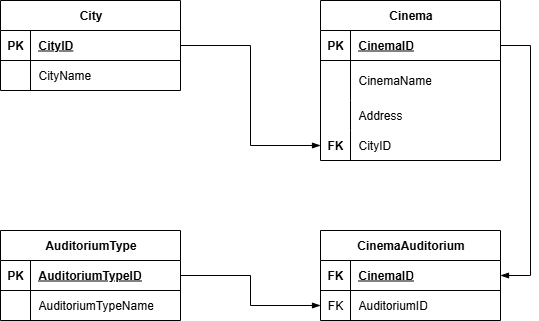

The diagram above was exported from draw.io. Its source (the exported page's mxGraphModel, read from the mxfile embedded in the PNG):
<mxGraphModel dx="1026" dy="642" grid="1" gridSize="10" guides="1" tooltips="1" connect="1" arrows="1" fold="1" page="1" pageScale="1" pageWidth="3300" pageHeight="4681" math="0" shadow="0">
  <root>
    <mxCell id="0" />
    <mxCell id="1" parent="0" />
    <mxCell id="8LoFGvGz4-O32XpjWvOg-1" value="City" style="shape=table;startSize=30;container=1;collapsible=1;childLayout=tableLayout;fixedRows=1;rowLines=0;fontStyle=1;align=center;resizeLast=1;html=1;" parent="1" vertex="1">
      <mxGeometry x="580" y="290" width="180" height="90" as="geometry" />
    </mxCell>
    <mxCell id="8LoFGvGz4-O32XpjWvOg-2" value="" style="shape=tableRow;horizontal=0;startSize=0;swimlaneHead=0;swimlaneBody=0;fillColor=none;collapsible=0;dropTarget=0;points=[[0,0.5],[1,0.5]];portConstraint=eastwest;top=0;left=0;right=0;bottom=1;" parent="8LoFGvGz4-O32XpjWvOg-1" vertex="1">
      <mxGeometry y="30" width="180" height="30" as="geometry" />
    </mxCell>
    <mxCell id="8LoFGvGz4-O32XpjWvOg-3" value="PK" style="shape=partialRectangle;connectable=0;fillColor=none;top=0;left=0;bottom=0;right=0;fontStyle=1;overflow=hidden;whiteSpace=wrap;html=1;" parent="8LoFGvGz4-O32XpjWvOg-2" vertex="1">
      <mxGeometry width="30" height="30" as="geometry">
        <mxRectangle width="30" height="30" as="alternateBounds" />
      </mxGeometry>
    </mxCell>
    <mxCell id="8LoFGvGz4-O32XpjWvOg-4" value="CityID" style="shape=partialRectangle;connectable=0;fillColor=none;top=0;left=0;bottom=0;right=0;align=left;spacingLeft=6;fontStyle=5;overflow=hidden;whiteSpace=wrap;html=1;" parent="8LoFGvGz4-O32XpjWvOg-2" vertex="1">
      <mxGeometry x="30" width="150" height="30" as="geometry">
        <mxRectangle width="150" height="30" as="alternateBounds" />
      </mxGeometry>
    </mxCell>
    <mxCell id="8LoFGvGz4-O32XpjWvOg-5" value="" style="shape=tableRow;horizontal=0;startSize=0;swimlaneHead=0;swimlaneBody=0;fillColor=none;collapsible=0;dropTarget=0;points=[[0,0.5],[1,0.5]];portConstraint=eastwest;top=0;left=0;right=0;bottom=0;" parent="8LoFGvGz4-O32XpjWvOg-1" vertex="1">
      <mxGeometry y="60" width="180" height="30" as="geometry" />
    </mxCell>
    <mxCell id="8LoFGvGz4-O32XpjWvOg-6" value="" style="shape=partialRectangle;connectable=0;fillColor=none;top=0;left=0;bottom=0;right=0;editable=1;overflow=hidden;whiteSpace=wrap;html=1;" parent="8LoFGvGz4-O32XpjWvOg-5" vertex="1">
      <mxGeometry width="30" height="30" as="geometry">
        <mxRectangle width="30" height="30" as="alternateBounds" />
      </mxGeometry>
    </mxCell>
    <mxCell id="8LoFGvGz4-O32XpjWvOg-7" value="CityName" style="shape=partialRectangle;connectable=0;fillColor=none;top=0;left=0;bottom=0;right=0;align=left;spacingLeft=6;overflow=hidden;whiteSpace=wrap;html=1;" parent="8LoFGvGz4-O32XpjWvOg-5" vertex="1">
      <mxGeometry x="30" width="150" height="30" as="geometry">
        <mxRectangle width="150" height="30" as="alternateBounds" />
      </mxGeometry>
    </mxCell>
    <mxCell id="8LoFGvGz4-O32XpjWvOg-8" value="Cinema" style="shape=table;startSize=30;container=1;collapsible=1;childLayout=tableLayout;fixedRows=1;rowLines=0;fontStyle=1;align=center;resizeLast=1;html=1;" parent="1" vertex="1">
      <mxGeometry x="900" y="290" width="180" height="160" as="geometry" />
    </mxCell>
    <mxCell id="8LoFGvGz4-O32XpjWvOg-9" value="" style="shape=tableRow;horizontal=0;startSize=0;swimlaneHead=0;swimlaneBody=0;fillColor=none;collapsible=0;dropTarget=0;points=[[0,0.5],[1,0.5]];portConstraint=eastwest;top=0;left=0;right=0;bottom=1;" parent="8LoFGvGz4-O32XpjWvOg-8" vertex="1">
      <mxGeometry y="30" width="180" height="30" as="geometry" />
    </mxCell>
    <mxCell id="8LoFGvGz4-O32XpjWvOg-10" value="PK" style="shape=partialRectangle;connectable=0;fillColor=none;top=0;left=0;bottom=0;right=0;fontStyle=1;overflow=hidden;whiteSpace=wrap;html=1;" parent="8LoFGvGz4-O32XpjWvOg-9" vertex="1">
      <mxGeometry width="30" height="30" as="geometry">
        <mxRectangle width="30" height="30" as="alternateBounds" />
      </mxGeometry>
    </mxCell>
    <mxCell id="8LoFGvGz4-O32XpjWvOg-11" value="CinemaID" style="shape=partialRectangle;connectable=0;fillColor=none;top=0;left=0;bottom=0;right=0;align=left;spacingLeft=6;fontStyle=5;overflow=hidden;whiteSpace=wrap;html=1;" parent="8LoFGvGz4-O32XpjWvOg-9" vertex="1">
      <mxGeometry x="30" width="150" height="30" as="geometry">
        <mxRectangle width="150" height="30" as="alternateBounds" />
      </mxGeometry>
    </mxCell>
    <mxCell id="8LoFGvGz4-O32XpjWvOg-12" value="" style="shape=tableRow;horizontal=0;startSize=0;swimlaneHead=0;swimlaneBody=0;fillColor=none;collapsible=0;dropTarget=0;points=[[0,0.5],[1,0.5]];portConstraint=eastwest;top=0;left=0;right=0;bottom=0;" parent="8LoFGvGz4-O32XpjWvOg-8" vertex="1">
      <mxGeometry y="60" width="180" height="40" as="geometry" />
    </mxCell>
    <mxCell id="8LoFGvGz4-O32XpjWvOg-13" value="" style="shape=partialRectangle;connectable=0;fillColor=none;top=0;left=0;bottom=0;right=0;editable=1;overflow=hidden;whiteSpace=wrap;html=1;" parent="8LoFGvGz4-O32XpjWvOg-12" vertex="1">
      <mxGeometry width="30" height="40" as="geometry">
        <mxRectangle width="30" height="40" as="alternateBounds" />
      </mxGeometry>
    </mxCell>
    <mxCell id="8LoFGvGz4-O32XpjWvOg-14" value="CinemaName" style="shape=partialRectangle;connectable=0;fillColor=none;top=0;left=0;bottom=0;right=0;align=left;spacingLeft=6;overflow=hidden;whiteSpace=wrap;html=1;" parent="8LoFGvGz4-O32XpjWvOg-12" vertex="1">
      <mxGeometry x="30" width="150" height="40" as="geometry">
        <mxRectangle width="150" height="40" as="alternateBounds" />
      </mxGeometry>
    </mxCell>
    <mxCell id="8LoFGvGz4-O32XpjWvOg-15" value="" style="shape=tableRow;horizontal=0;startSize=0;swimlaneHead=0;swimlaneBody=0;fillColor=none;collapsible=0;dropTarget=0;points=[[0,0.5],[1,0.5]];portConstraint=eastwest;top=0;left=0;right=0;bottom=0;" parent="8LoFGvGz4-O32XpjWvOg-8" vertex="1">
      <mxGeometry y="100" width="180" height="30" as="geometry" />
    </mxCell>
    <mxCell id="8LoFGvGz4-O32XpjWvOg-16" value="" style="shape=partialRectangle;connectable=0;fillColor=none;top=0;left=0;bottom=0;right=0;editable=1;overflow=hidden;whiteSpace=wrap;html=1;" parent="8LoFGvGz4-O32XpjWvOg-15" vertex="1">
      <mxGeometry width="30" height="30" as="geometry">
        <mxRectangle width="30" height="30" as="alternateBounds" />
      </mxGeometry>
    </mxCell>
    <mxCell id="8LoFGvGz4-O32XpjWvOg-17" value="Address" style="shape=partialRectangle;connectable=0;fillColor=none;top=0;left=0;bottom=0;right=0;align=left;spacingLeft=6;overflow=hidden;whiteSpace=wrap;html=1;" parent="8LoFGvGz4-O32XpjWvOg-15" vertex="1">
      <mxGeometry x="30" width="150" height="30" as="geometry">
        <mxRectangle width="150" height="30" as="alternateBounds" />
      </mxGeometry>
    </mxCell>
    <mxCell id="8LoFGvGz4-O32XpjWvOg-34" value="" style="shape=tableRow;horizontal=0;startSize=0;swimlaneHead=0;swimlaneBody=0;fillColor=none;collapsible=0;dropTarget=0;points=[[0,0.5],[1,0.5]];portConstraint=eastwest;top=0;left=0;right=0;bottom=0;" parent="8LoFGvGz4-O32XpjWvOg-8" vertex="1">
      <mxGeometry y="130" width="180" height="30" as="geometry" />
    </mxCell>
    <mxCell id="8LoFGvGz4-O32XpjWvOg-35" value="&lt;b&gt;FK&lt;/b&gt;" style="shape=partialRectangle;connectable=0;fillColor=none;top=0;left=0;bottom=0;right=0;editable=1;overflow=hidden;whiteSpace=wrap;html=1;" parent="8LoFGvGz4-O32XpjWvOg-34" vertex="1">
      <mxGeometry width="30" height="30" as="geometry">
        <mxRectangle width="30" height="30" as="alternateBounds" />
      </mxGeometry>
    </mxCell>
    <mxCell id="8LoFGvGz4-O32XpjWvOg-36" value="CityID" style="shape=partialRectangle;connectable=0;fillColor=none;top=0;left=0;bottom=0;right=0;align=left;spacingLeft=6;overflow=hidden;whiteSpace=wrap;html=1;" parent="8LoFGvGz4-O32XpjWvOg-34" vertex="1">
      <mxGeometry x="30" width="150" height="30" as="geometry">
        <mxRectangle width="150" height="30" as="alternateBounds" />
      </mxGeometry>
    </mxCell>
    <mxCell id="8LoFGvGz4-O32XpjWvOg-37" value="CinemaAuditorium" style="shape=table;startSize=30;container=1;collapsible=1;childLayout=tableLayout;fixedRows=1;rowLines=0;fontStyle=1;align=center;resizeLast=1;html=1;" parent="1" vertex="1">
      <mxGeometry x="900" y="520" width="180" height="90" as="geometry" />
    </mxCell>
    <mxCell id="8LoFGvGz4-O32XpjWvOg-38" value="" style="shape=tableRow;horizontal=0;startSize=0;swimlaneHead=0;swimlaneBody=0;fillColor=none;collapsible=0;dropTarget=0;points=[[0,0.5],[1,0.5]];portConstraint=eastwest;top=0;left=0;right=0;bottom=1;" parent="8LoFGvGz4-O32XpjWvOg-37" vertex="1">
      <mxGeometry y="30" width="180" height="30" as="geometry" />
    </mxCell>
    <mxCell id="8LoFGvGz4-O32XpjWvOg-39" value="FK" style="shape=partialRectangle;connectable=0;fillColor=none;top=0;left=0;bottom=0;right=0;fontStyle=1;overflow=hidden;whiteSpace=wrap;html=1;" parent="8LoFGvGz4-O32XpjWvOg-38" vertex="1">
      <mxGeometry width="30" height="30" as="geometry">
        <mxRectangle width="30" height="30" as="alternateBounds" />
      </mxGeometry>
    </mxCell>
    <mxCell id="8LoFGvGz4-O32XpjWvOg-40" value="CinemaID" style="shape=partialRectangle;connectable=0;fillColor=none;top=0;left=0;bottom=0;right=0;align=left;spacingLeft=6;fontStyle=5;overflow=hidden;whiteSpace=wrap;html=1;" parent="8LoFGvGz4-O32XpjWvOg-38" vertex="1">
      <mxGeometry x="30" width="150" height="30" as="geometry">
        <mxRectangle width="150" height="30" as="alternateBounds" />
      </mxGeometry>
    </mxCell>
    <mxCell id="8LoFGvGz4-O32XpjWvOg-41" value="" style="shape=tableRow;horizontal=0;startSize=0;swimlaneHead=0;swimlaneBody=0;fillColor=none;collapsible=0;dropTarget=0;points=[[0,0.5],[1,0.5]];portConstraint=eastwest;top=0;left=0;right=0;bottom=0;" parent="8LoFGvGz4-O32XpjWvOg-37" vertex="1">
      <mxGeometry y="60" width="180" height="30" as="geometry" />
    </mxCell>
    <mxCell id="8LoFGvGz4-O32XpjWvOg-42" value="FK" style="shape=partialRectangle;connectable=0;fillColor=none;top=0;left=0;bottom=0;right=0;editable=1;overflow=hidden;whiteSpace=wrap;html=1;" parent="8LoFGvGz4-O32XpjWvOg-41" vertex="1">
      <mxGeometry width="30" height="30" as="geometry">
        <mxRectangle width="30" height="30" as="alternateBounds" />
      </mxGeometry>
    </mxCell>
    <mxCell id="8LoFGvGz4-O32XpjWvOg-43" value="AuditoriumID" style="shape=partialRectangle;connectable=0;fillColor=none;top=0;left=0;bottom=0;right=0;align=left;spacingLeft=6;overflow=hidden;whiteSpace=wrap;html=1;" parent="8LoFGvGz4-O32XpjWvOg-41" vertex="1">
      <mxGeometry x="30" width="150" height="30" as="geometry">
        <mxRectangle width="150" height="30" as="alternateBounds" />
      </mxGeometry>
    </mxCell>
    <mxCell id="Dx2FgkzKMhjozwQdl-MG-1" value="AuditoriumType" style="shape=table;startSize=30;container=1;collapsible=1;childLayout=tableLayout;fixedRows=1;rowLines=0;fontStyle=1;align=center;resizeLast=1;html=1;" parent="1" vertex="1">
      <mxGeometry x="580" y="520" width="180" height="90" as="geometry" />
    </mxCell>
    <mxCell id="Dx2FgkzKMhjozwQdl-MG-2" value="" style="shape=tableRow;horizontal=0;startSize=0;swimlaneHead=0;swimlaneBody=0;fillColor=none;collapsible=0;dropTarget=0;points=[[0,0.5],[1,0.5]];portConstraint=eastwest;top=0;left=0;right=0;bottom=1;" parent="Dx2FgkzKMhjozwQdl-MG-1" vertex="1">
      <mxGeometry y="30" width="180" height="30" as="geometry" />
    </mxCell>
    <mxCell id="Dx2FgkzKMhjozwQdl-MG-3" value="PK" style="shape=partialRectangle;connectable=0;fillColor=none;top=0;left=0;bottom=0;right=0;fontStyle=1;overflow=hidden;whiteSpace=wrap;html=1;" parent="Dx2FgkzKMhjozwQdl-MG-2" vertex="1">
      <mxGeometry width="30" height="30" as="geometry">
        <mxRectangle width="30" height="30" as="alternateBounds" />
      </mxGeometry>
    </mxCell>
    <mxCell id="Dx2FgkzKMhjozwQdl-MG-4" value="AuditoriumTypeID" style="shape=partialRectangle;connectable=0;fillColor=none;top=0;left=0;bottom=0;right=0;align=left;spacingLeft=6;fontStyle=5;overflow=hidden;whiteSpace=wrap;html=1;" parent="Dx2FgkzKMhjozwQdl-MG-2" vertex="1">
      <mxGeometry x="30" width="150" height="30" as="geometry">
        <mxRectangle width="150" height="30" as="alternateBounds" />
      </mxGeometry>
    </mxCell>
    <mxCell id="Dx2FgkzKMhjozwQdl-MG-5" value="" style="shape=tableRow;horizontal=0;startSize=0;swimlaneHead=0;swimlaneBody=0;fillColor=none;collapsible=0;dropTarget=0;points=[[0,0.5],[1,0.5]];portConstraint=eastwest;top=0;left=0;right=0;bottom=0;" parent="Dx2FgkzKMhjozwQdl-MG-1" vertex="1">
      <mxGeometry y="60" width="180" height="30" as="geometry" />
    </mxCell>
    <mxCell id="Dx2FgkzKMhjozwQdl-MG-6" value="" style="shape=partialRectangle;connectable=0;fillColor=none;top=0;left=0;bottom=0;right=0;editable=1;overflow=hidden;whiteSpace=wrap;html=1;" parent="Dx2FgkzKMhjozwQdl-MG-5" vertex="1">
      <mxGeometry width="30" height="30" as="geometry">
        <mxRectangle width="30" height="30" as="alternateBounds" />
      </mxGeometry>
    </mxCell>
    <mxCell id="Dx2FgkzKMhjozwQdl-MG-7" value="AuditoriumTypeName" style="shape=partialRectangle;connectable=0;fillColor=none;top=0;left=0;bottom=0;right=0;align=left;spacingLeft=6;overflow=hidden;whiteSpace=wrap;html=1;" parent="Dx2FgkzKMhjozwQdl-MG-5" vertex="1">
      <mxGeometry x="30" width="150" height="30" as="geometry">
        <mxRectangle width="150" height="30" as="alternateBounds" />
      </mxGeometry>
    </mxCell>
    <mxCell id="Dx2FgkzKMhjozwQdl-MG-8" value="" style="edgeStyle=orthogonalEdgeStyle;fontSize=12;html=1;endArrow=blockThin;rounded=0;exitX=1;exitY=0.5;exitDx=0;exitDy=0;entryX=0;entryY=0.5;entryDx=0;entryDy=0;endFill=1;" parent="1" source="8LoFGvGz4-O32XpjWvOg-2" target="8LoFGvGz4-O32XpjWvOg-34" edge="1">
      <mxGeometry width="100" height="100" relative="1" as="geometry">
        <mxPoint x="820" y="460" as="sourcePoint" />
        <mxPoint x="920" y="360" as="targetPoint" />
      </mxGeometry>
    </mxCell>
    <mxCell id="Dx2FgkzKMhjozwQdl-MG-9" value="" style="edgeStyle=entityRelationEdgeStyle;fontSize=12;html=1;endArrow=blockThin;startArrow=none;rounded=0;exitX=1;exitY=0.5;exitDx=0;exitDy=0;entryX=1;entryY=0.5;entryDx=0;entryDy=0;startFill=0;endFill=1;" parent="1" source="8LoFGvGz4-O32XpjWvOg-9" target="8LoFGvGz4-O32XpjWvOg-38" edge="1">
      <mxGeometry width="100" height="100" relative="1" as="geometry">
        <mxPoint x="820" y="460" as="sourcePoint" />
        <mxPoint x="1180" y="550" as="targetPoint" />
        <Array as="points">
          <mxPoint x="1120" y="560" />
          <mxPoint x="1120" y="560" />
        </Array>
      </mxGeometry>
    </mxCell>
    <mxCell id="Dx2FgkzKMhjozwQdl-MG-10" value="" style="edgeStyle=orthogonalEdgeStyle;fontSize=12;html=1;endArrow=blockThin;startArrow=none;rounded=0;exitX=1;exitY=0.5;exitDx=0;exitDy=0;entryX=0;entryY=0.5;entryDx=0;entryDy=0;startFill=0;endFill=1;" parent="1" source="Dx2FgkzKMhjozwQdl-MG-2" target="8LoFGvGz4-O32XpjWvOg-41" edge="1">
      <mxGeometry width="100" height="100" relative="1" as="geometry">
        <mxPoint x="820" y="540" as="sourcePoint" />
        <mxPoint x="920" y="440" as="targetPoint" />
      </mxGeometry>
    </mxCell>
  </root>
</mxGraphModel>